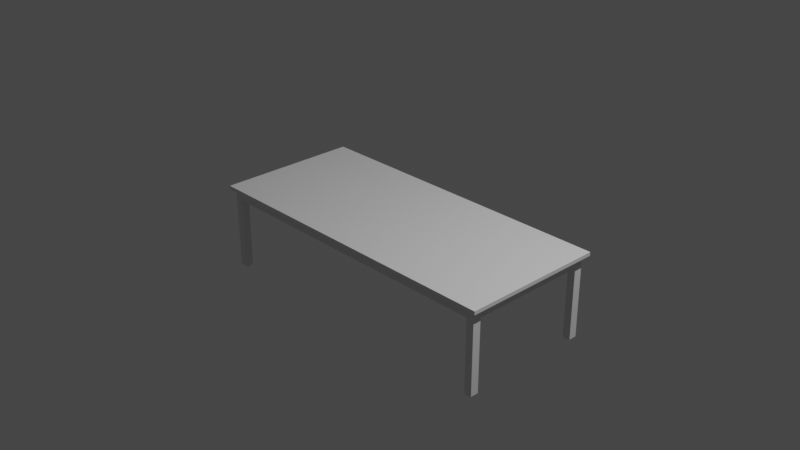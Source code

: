 # Source: Tisch.blend  (saved by Blender 2.91.10; exported with 4.5.12 LTS)
import bpy
from mathutils import Matrix  # noqa: F401  (used for matrix-valued properties, if any)

bpy.ops.wm.read_factory_settings(use_empty=True)
scene = bpy.context.scene
scene.name = 'Scene'

# ---- collections
col_collection = bpy.data.collections.new('Collection'); scene.collection.children.link(col_collection)

# ---- materials (node trees are filled in below, after node groups)
mat_holz = bpy.data.materials.new('Holz')
mat_holz.alpha_threshold = 0.0
mat_holz.use_transparent_shadow = False
mat_holz.line_color = (0.0, 0.0, 0.0, 1.0)

# ---- material node trees
mat_holz.use_nodes = True; mat_holz.node_tree.nodes.clear()
_N = mat_holz.node_tree.nodes; _L = mat_holz.node_tree.links
n0 = _N.new('ShaderNodeOutputMaterial'); n0.name = 'Material Output'; n0.location = (300, 300)
n1 = _N.new('ShaderNodeBsdfPrincipled'); n1.name = 'Principled BSDF'; n1.location = (10, 300)
n1.distribution = 'GGX'
n1.subsurface_method = 'BURLEY'
n1.inputs[2].default_value = 0.4
n1.inputs[3].default_value = 1.45
n1.inputs[27].default_value = (0.0, 0.0, 0.0, 1.0)
n1.inputs[28].default_value = 1.0
_L.new(n1.outputs[0], n0.inputs[0])
n0.is_active_output = True

# ---- world
world_world = bpy.data.worlds.new('World'); scene.world = world_world
world_world.use_nodes = True; world_world.node_tree.nodes.clear()
_N = world_world.node_tree.nodes; _L = world_world.node_tree.links
n0 = _N.new('ShaderNodeOutputWorld'); n0.name = 'World Output'; n0.location = (300, 300)
n1 = _N.new('ShaderNodeBackground'); n1.name = 'Background'; n1.location = (10, 300)
n1.inputs[0].default_value = (0.05088, 0.05088, 0.05088, 1.0)
_L.new(n1.outputs[0], n0.inputs[0])
n0.is_active_output = True
world_world.color = (0.05088, 0.05088, 0.05088)
world_world.use_sun_shadow = False
world_world.sun_shadow_jitter_overblur = 0.0

# ---- cameras
cam_camera = bpy.data.cameras.new('Camera')
cam_camera.clip_end = 100.0
cam_camera.ortho_scale = 7.314

# ---- lights
light_light = bpy.data.lights.new('Light', 'POINT')
light_light.transmission_factor = 0.0
light_light.energy = 1000.0
light_light.shadow_soft_size = 0.1
light_light.shadow_maximum_resolution = 0.006
light_light.use_absolute_resolution = True

# ---- meshes
me_cube = bpy.data.meshes.new('Cube')
me_cube.from_pydata([(1.0, 1.0, 1.0), (1.0, 1.0, -1.0), (1.0, -1.0, 1.0), (1.0, -1.0, -1.0), (-1.0, 1.0, 1.0), (-1.0, 1.0, -1.0), (-1.0, -1.0, 1.0), (-1.0, -1.0, -1.0)], [], [(0, 4, 6, 2), (3, 2, 6, 7), (7, 6, 4, 5), (5, 1, 3, 7), (1, 0, 2, 3), (5, 4, 0, 1)])
_uv = me_cube.uv_layers.new(name='UVMap')
_uv.uv.foreach_set('vector', [0.625, 0.5, 0.875, 0.5, 0.875, 0.75, 0.625, 0.75, 0.375, 0.75, 0.625, 0.75, 0.625, 1.0, 0.375, 1.0, 0.375, 0.0, 0.625, 0.0, 0.625, 0.25, 0.375, 0.25, 0.125, 0.5, 0.375, 0.5, 0.375, 0.75, 0.125, 0.75, 0.375, 0.5, 0.625, 0.5, 0.625, 0.75, 0.375, 0.75, 0.375, 0.25, 0.625, 0.25, 0.625, 0.5, 0.375, 0.5])
me_cube.materials.append(mat_holz)
me_cube.use_remesh_preserve_volume = False
me_cube.use_remesh_preserve_attributes = False
me_cube.use_mirror_vertex_groups = False
me_cube.update()
me_cube_001 = bpy.data.meshes.new('Cube.001')
me_cube_001.from_pydata([(-1.796, 0.909, -0.3758), (-1.796, 0.909, -0.2758), (-1.796, 2.409, -0.3758), (-1.796, 2.409, -0.2758), (1.704, 0.909, -0.3758), (1.704, 0.909, -0.2758), (1.704, 2.409, -0.3758), (1.704, 2.409, -0.2758), (-1.708, 2.409, -0.3758), (-1.708, 2.409, -0.2758), (-1.708, 0.909, -0.3758), (-1.708, 0.909, -0.2758), (1.619, 2.409, -0.2758), (1.619, 0.909, -0.3758), (1.619, 2.409, -0.3758), (1.619, 0.909, -0.2758), (-1.796, 0.999, -0.3758), (-1.796, 0.999, -0.2758), (1.704, 0.999, -0.3758), (1.704, 0.999, -0.2758), (-1.708, 0.999, -0.2758), (-1.708, 0.999, -0.3758), (1.619, 0.999, -0.2758), (1.619, 0.999, -0.3758), (-1.796, 2.317, -0.2758), (1.704, 2.317, -0.3758), (-1.796, 2.317, -0.3758), (1.704, 2.317, -0.2758), (-1.708, 2.317, -0.2758), (-1.708, 2.317, -0.3758), (1.619, 2.317, -0.2758), (1.619, 2.317, -0.3758), (-1.783, 0.9867, -1.176), (-1.783, 0.9212, -1.176), (-1.72, 2.397, -1.176), (-1.783, 2.397, -1.176), (1.692, 2.33, -1.176), (1.692, 2.397, -1.176), (1.631, 0.9212, -1.176), (1.692, 0.9212, -1.176), (-1.72, 0.9212, -1.176), (-1.72, 0.9867, -1.176), (1.631, 2.397, -1.176), (1.631, 0.9867, -1.176), (1.692, 0.9867, -1.176), (-1.783, 2.33, -1.176), (-1.72, 2.33, -1.176), (1.631, 2.33, -1.176), (-1.796, 0.999, -1.176), (-1.796, 0.909, -1.176), (-1.708, 2.409, -1.176), (-1.796, 2.409, -1.176), (1.704, 2.317, -1.176), (1.704, 2.409, -1.176), (1.619, 0.909, -1.176), (1.704, 0.909, -1.176), (-1.708, 0.909, -1.176), (-1.708, 0.999, -1.176), (1.619, 2.409, -1.176), (1.619, 0.999, -1.176), (1.704, 0.999, -1.176), (-1.796, 2.317, -1.176), (-1.708, 2.317, -1.176), (1.619, 2.317, -1.176), (-1.783, 0.9867, -1.195), (-1.783, 0.9212, -1.195), (-1.72, 2.397, -1.195), (-1.783, 2.397, -1.195), (1.692, 2.33, -1.195), (1.692, 2.397, -1.195), (1.631, 0.9212, -1.195), (1.692, 0.9212, -1.195), (-1.72, 0.9212, -1.195), (-1.72, 0.9867, -1.195), (1.631, 2.397, -1.195), (1.631, 0.9867, -1.195), (1.692, 0.9867, -1.195), (-1.783, 2.33, -1.195), (-1.72, 2.33, -1.195), (1.631, 2.33, -1.195)], [], [(26, 24, 3, 2), (14, 12, 7, 6), (18, 19, 5, 4), (10, 11, 1, 0), (21, 10, 56, 57), (20, 17, 1, 11), (22, 20, 11, 15), (26, 2, 51, 61), (13, 15, 11, 10), (2, 3, 9, 8), (4, 5, 15, 13), (19, 22, 15, 5), (21, 23, 13, 10), (8, 9, 12, 14), (29, 31, 23, 21), (27, 30, 22, 19), (26, 29, 21, 16), (30, 28, 20, 22), (28, 24, 17, 20), (31, 25, 18, 23), (25, 27, 19, 18), (0, 1, 17, 16), (6, 7, 27, 25), (25, 31, 63, 52), (9, 3, 24, 28), (12, 9, 28, 30), (16, 21, 57, 48), (7, 12, 30, 27), (8, 14, 31, 29), (16, 17, 24, 26), (38, 43, 75, 70), (36, 47, 79, 68), (42, 37, 69, 74), (47, 42, 74, 79), (4, 13, 54, 55), (13, 23, 59, 54), (2, 8, 50, 51), (23, 18, 60, 59), (29, 26, 61, 62), (8, 29, 62, 50), (31, 14, 58, 63), (10, 0, 49, 56), (6, 25, 52, 53), (14, 6, 53, 58), (0, 16, 48, 49), (18, 4, 55, 60), (32, 33, 49, 48), (34, 35, 51, 50), (36, 37, 53, 52), (38, 39, 55, 54), (33, 40, 56, 49), (40, 41, 57, 56), (37, 42, 58, 53), (43, 38, 54, 59), (39, 44, 60, 55), (41, 32, 48, 57), (44, 43, 59, 60), (35, 45, 61, 51), (46, 34, 50, 62), (42, 47, 63, 58), (47, 36, 52, 63), (45, 46, 62, 61), (75, 76, 71, 70), (64, 73, 72, 65), (74, 69, 68, 79), (67, 66, 78, 77), (33, 32, 64, 65), (46, 45, 77, 78), (44, 39, 71, 76), (35, 34, 66, 67), (32, 41, 73, 64), (37, 36, 68, 69), (43, 44, 76, 75), (39, 38, 70, 71), (45, 35, 67, 77), (40, 33, 65, 72), (34, 46, 78, 66), (41, 40, 72, 73)])
_uv = me_cube_001.uv_layers.new(name='UVMap')
_uv.uv.foreach_set('vector', [0.375, 0.2347, 0.625, 0.2347, 0.625, 0.25, 0.375, 0.25, 0.375, 0.4939, 0.625, 0.4939, 0.625, 0.5, 0.375, 0.5, 0.375, 0.735, 0.625, 0.735, 0.625, 0.75, 0.375, 0.75, 0.375, 0.9937, 0.625, 0.9937, 0.625, 1.0, 0.375, 1.0, 0.1312, 0.735, 0.1312, 0.75, 0.1312, 0.75, 0.1312, 0.735, 0.8687, 0.735, 0.875, 0.735, 0.875, 0.75, 0.8687, 0.75, 0.6311, 0.735, 0.8687, 0.735, 0.8687, 0.75, 0.6311, 0.75, 0.375, 0.2347, 0.375, 0.25, 0.375, 0.25, 0.375, 0.2347, 0.375, 0.7561, 0.625, 0.7561, 0.625, 0.9937, 0.375, 0.9937, 0.375, 0.25, 0.625, 0.25, 0.625, 0.2562, 0.375, 0.2562, 0.375, 0.75, 0.625, 0.75, 0.625, 0.7561, 0.375, 0.7561, 0.625, 0.735, 0.6311, 0.735, 0.6311, 0.75, 0.625, 0.75, 0.1312, 0.735, 0.3689, 0.735, 0.3689, 0.75, 0.1312, 0.75, 0.375, 0.2562, 0.625, 0.2562, 0.625, 0.4939, 0.375, 0.4939, 0.1312, 0.5153, 0.3689, 0.5153, 0.3689, 0.735, 0.1312, 0.735, 0.625, 0.5153, 0.6311, 0.5153, 0.6311, 0.735, 0.625, 0.735, 0.125, 0.5153, 0.1312, 0.5153, 0.1312, 0.735, 0.125, 0.735, 0.6311, 0.5153, 0.8687, 0.5153, 0.8687, 0.735, 0.6311, 0.735, 0.8687, 0.5153, 0.875, 0.5153, 0.875, 0.735, 0.8687, 0.735, 0.3689, 0.5153, 0.375, 0.5153, 0.375, 0.735, 0.3689, 0.735, 0.375, 0.5153, 0.625, 0.5153, 0.625, 0.735, 0.375, 0.735, 0.375, 0.0, 0.625, 0.0, 0.625, 0.015, 0.375, 0.015, 0.375, 0.5, 0.625, 0.5, 0.625, 0.5153, 0.375, 0.5153, 0.375, 0.5153, 0.3689, 0.5153, 0.3689, 0.5153, 0.375, 0.5153, 0.8688, 0.5, 0.875, 0.5, 0.875, 0.5153, 0.8687, 0.5153, 0.6311, 0.5, 0.8688, 0.5, 0.8687, 0.5153, 0.6311, 0.5153, 0.125, 0.735, 0.1312, 0.735, 0.1312, 0.735, 0.125, 0.735, 0.625, 0.5, 0.6311, 0.5, 0.6311, 0.5153, 0.625, 0.5153, 0.1312, 0.5, 0.3689, 0.5, 0.3689, 0.5153, 0.1312, 0.5153, 0.375, 0.015, 0.625, 0.015, 0.625, 0.2347, 0.375, 0.2347, 0.3698, 0.748, 0.3698, 0.737, 0.3698, 0.737, 0.3698, 0.748, 0.3741, 0.5132, 0.3698, 0.5132, 0.3698, 0.5132, 0.3741, 0.5132, 0.3698, 0.502, 0.3741, 0.502, 0.3741, 0.502, 0.3698, 0.502, 0.3698, 0.5132, 0.3698, 0.502, 0.3698, 0.502, 0.3698, 0.5132, 0.375, 0.75, 0.375, 0.7561, 0.375, 0.7561, 0.375, 0.75, 0.3689, 0.75, 0.3689, 0.735, 0.3689, 0.735, 0.3689, 0.75, 0.375, 0.25, 0.375, 0.2562, 0.375, 0.2562, 0.375, 0.25, 0.3689, 0.735, 0.375, 0.735, 0.375, 0.735, 0.3689, 0.735, 0.1312, 0.5153, 0.125, 0.5153, 0.125, 0.5153, 0.1312, 0.5153, 0.1312, 0.5, 0.1312, 0.5153, 0.1312, 0.5153, 0.1312, 0.5, 0.3689, 0.5153, 0.3689, 0.5, 0.3689, 0.5, 0.3689, 0.5153, 0.375, 0.9937, 0.375, 1.0, 0.375, 1.0, 0.375, 0.9937, 0.375, 0.5, 0.375, 0.5153, 0.375, 0.5153, 0.375, 0.5, 0.375, 0.4939, 0.375, 0.5, 0.375, 0.5, 0.375, 0.4939, 0.375, 0.0, 0.375, 0.015, 0.375, 0.015, 0.375, 0.0, 0.375, 0.735, 0.375, 0.75, 0.375, 0.75, 0.375, 0.735, 0.1259, 0.737, 0.1259, 0.748, 0.125, 0.75, 0.125, 0.735, 0.1304, 0.502, 0.1259, 0.502, 0.125, 0.5, 0.1312, 0.5, 0.3741, 0.5132, 0.3741, 0.502, 0.375, 0.5, 0.375, 0.5153, 0.3698, 0.748, 0.3741, 0.748, 0.375, 0.75, 0.3689, 0.75, 0.1259, 0.748, 0.1304, 0.748, 0.1312, 0.75, 0.125, 0.75, 0.1304, 0.748, 0.1304, 0.737, 0.1312, 0.735, 0.1312, 0.75, 0.3741, 0.502, 0.3698, 0.502, 0.3689, 0.5, 0.375, 0.5, 0.3698, 0.737, 0.3698, 0.748, 0.3689, 0.75, 0.3689, 0.735, 0.3741, 0.748, 0.3741, 0.737, 0.375, 0.735, 0.375, 0.75, 0.1304, 0.737, 0.1259, 0.737, 0.125, 0.735, 0.1312, 0.735, 0.3741, 0.737, 0.3698, 0.737, 0.3689, 0.735, 0.375, 0.735, 0.1259, 0.502, 0.1259, 0.5132, 0.125, 0.5153, 0.125, 0.5, 0.1304, 0.5132, 0.1304, 0.502, 0.1312, 0.5, 0.1312, 0.5153, 0.3698, 0.502, 0.3698, 0.5132, 0.3689, 0.5153, 0.3689, 0.5, 0.3698, 0.5132, 0.3741, 0.5132, 0.375, 0.5153, 0.3689, 0.5153, 0.1259, 0.5132, 0.1304, 0.5132, 0.1312, 0.5153, 0.125, 0.5153, 0.3698, 0.737, 0.3741, 0.737, 0.3741, 0.748, 0.3698, 0.748, 0.1259, 0.737, 0.1304, 0.737, 0.1304, 0.748, 0.1259, 0.748, 0.3698, 0.502, 0.3741, 0.502, 0.3741, 0.5132, 0.3698, 0.5132, 0.1259, 0.502, 0.1304, 0.502, 0.1304, 0.5132, 0.1259, 0.5132, 0.1259, 0.748, 0.1259, 0.737, 0.1259, 0.737, 0.1259, 0.748, 0.1304, 0.5132, 0.1259, 0.5132, 0.1259, 0.5132, 0.1304, 0.5132, 0.3741, 0.737, 0.3741, 0.748, 0.3741, 0.748, 0.3741, 0.737, 0.1259, 0.502, 0.1304, 0.502, 0.1304, 0.502, 0.1259, 0.502, 0.1259, 0.737, 0.1304, 0.737, 0.1304, 0.737, 0.1259, 0.737, 0.3741, 0.502, 0.3741, 0.5132, 0.3741, 0.5132, 0.3741, 0.502, 0.3698, 0.737, 0.3741, 0.737, 0.3741, 0.737, 0.3698, 0.737, 0.3741, 0.748, 0.3698, 0.748, 0.3698, 0.748, 0.3741, 0.748, 0.1259, 0.5132, 0.1259, 0.502, 0.1259, 0.502, 0.1259, 0.5132, 0.1304, 0.748, 0.1259, 0.748, 0.1259, 0.748, 0.1304, 0.748, 0.1304, 0.502, 0.1304, 0.5132, 0.1304, 0.5132, 0.1304, 0.502, 0.1304, 0.737, 0.1304, 0.748, 0.1304, 0.748, 0.1304, 0.737])
me_cube_001.use_remesh_fix_poles = True
me_cube_001.use_remesh_preserve_attributes = False
me_cube_001.use_mirror_vertex_groups = False
me_cube_001.update()

# ---- objects
ob_tischplatte = bpy.data.objects.new('Tischplatte', me_cube)
ob_light = bpy.data.objects.new('Light', light_light)
ob_camera = bpy.data.objects.new('Camera', cam_camera)
ob_tischgestell = bpy.data.objects.new('Tischgestell', me_cube_001)

# ---- transforms, parenting, visibility, modifiers, constraints
ob_tischplatte.location = (0.0, 0.0, 0.0)
ob_tischplatte.scale = (1.8, 0.8, 0.02)
ob_tischplatte.lock_rotations_4d = False
ob_tischplatte.empty_display_type = 'ARROWS'
ob_tischplatte.lineart.crease_threshold = 0.0
ob_light.location = (4.076, 1.005, 5.904)
ob_light.rotation_euler = (0.6503, 0.05522, 1.866)
ob_light.lock_rotations_4d = False
ob_light.empty_display_type = 'ARROWS'
ob_light.color = (0.0, 0.0, 0.0, 0.0)
ob_light.lineart.crease_threshold = 0.0
ob_camera.location = (7.359, -6.926, 4.958)
ob_camera.rotation_euler = (1.109, 0.0, 0.8149)
ob_camera.lock_rotations_4d = False
ob_camera.empty_display_type = 'ARROWS'
ob_camera.color = (0.0, 0.0, 0.0, 0.0)
ob_camera.display_type = 'WIRE'
ob_camera.lineart.crease_threshold = 0.0
ob_tischgestell.location = (0.04374, -1.662, 0.2531)
ob_tischgestell.lineart.crease_threshold = 0.0

# ---- collection membership
col_collection.objects.link(ob_tischplatte)
col_collection.objects.link(ob_light)
col_collection.objects.link(ob_camera)
col_collection.objects.link(ob_tischgestell)

# ---- scene / render settings (as saved in the file)
scene.camera = ob_camera
scene.frame_start = 1; scene.frame_end = 250; scene.frame_set(1)
scene.render.engine = 'BLENDER_EEVEE_NEXT'
scene.cycles.use_denoising = False
scene.cycles.samples = 128
scene.cycles.sampling_pattern = 'TABULATED_SOBOL'
scene.cycles.use_adaptive_sampling = False
scene.cycles.use_light_tree = False
scene.view_settings.view_transform = 'Filmic'
bpy.context.view_layer.update()
